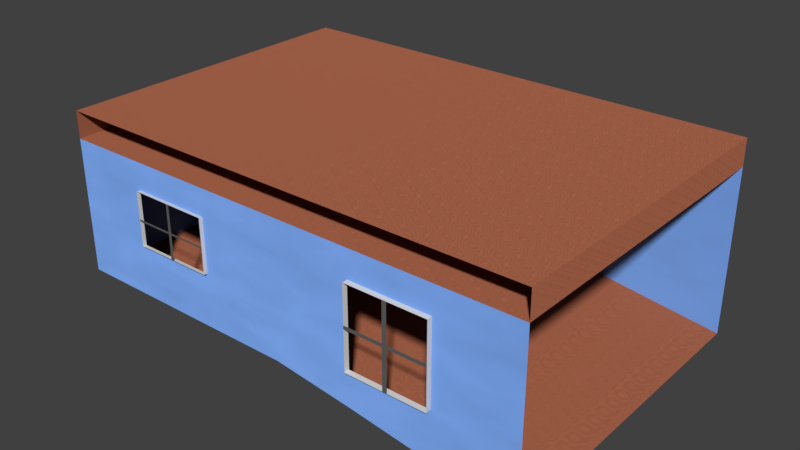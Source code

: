 # Source: Level1.blend  (saved by Blender 2.79.0; exported with 4.5.12 LTS)
import bpy
from mathutils import Matrix  # noqa: F401  (used for matrix-valued properties, if any)

bpy.ops.wm.read_factory_settings(use_empty=True)
scene = bpy.context.scene
scene.name = 'Scene'

# ---- collections
col_collection_1 = bpy.data.collections.new('Collection 1'); scene.collection.children.link(col_collection_1)

# ---- images (referenced by path relative to the original .blend; pixels are not part of the script)
import os
ASSET_DIR = os.environ.get("B2B_ASSET_DIR", "")  # directory of the original .blend (textures are referenced by path, not embedded)
HERE = os.path.dirname(os.path.abspath(__file__))  # packed textures are extracted next to this script under _unpacked/

def load_image(name, relpath, width, height, colorspace="sRGB"):
    """Load a texture the original file referenced (path relative to the .blend, or extracted next to this script)."""
    p = next((c for c in (os.path.join(HERE, relpath), os.path.join(ASSET_DIR, relpath)) if relpath and os.path.exists(c)), "")
    if p:
        img = bpy.data.images.load(p, check_existing=True)
        img.name = name
    else:  # same state as the original file: an image datablock whose file is absent (Cycles renders it pink)
        img = bpy.data.images.new(name, width, height)
        img.source = "FILE"
        img.filepath = "//" + (relpath or name)
    img.colorspace_settings.name = colorspace
    return img
img_level1 = load_image('Level1', 'Level1.png', 1024, 1024, 'sRGB')

# ---- materials (node trees are filled in below, after node groups)
mat_floor = bpy.data.materials.new('Floor')
mat_floor.alpha_threshold = 0.0
mat_floor.roughness = 0.5
mat_walls = bpy.data.materials.new('Walls')
mat_walls.alpha_threshold = 0.0
mat_walls.roughness = 0.5
mat_windows = bpy.data.materials.new('Windows')
mat_windows.alpha_threshold = 0.0
mat_windows.roughness = 0.5
mat_windowbars = bpy.data.materials.new('WindowBars')
mat_windowbars.alpha_threshold = 0.0
mat_windowbars.roughness = 0.5
mat_light = bpy.data.materials.new('Light')
mat_light.alpha_threshold = 0.0
mat_light.roughness = 0.5

# ---- material node trees
mat_floor.use_nodes = True; mat_floor.node_tree.nodes.clear()
_N = mat_floor.node_tree.nodes; _L = mat_floor.node_tree.links
n0 = _N.new('ShaderNodeOutputMaterial'); n0.name = 'Material Output'; n0.location = (460, 300)
n1 = _N.new('ShaderNodeBsdfDiffuse'); n1.name = 'Diffuse BSDF'; n1.location = (10, 300)
n1.inputs[0].default_value = (0.3884, 0.1237, 0.06403, 1.0)
n2 = _N.new('ShaderNodeBsdfAnisotropic'); n2.name = 'Glossy BSDF'; n2.location = (-14, 128)
n2.distribution = 'GGX'
n2.inputs[0].default_value = (0.2529, 0.2251, 0.2134, 1.0)
n2.inputs[1].default_value = 0.6708
n3 = _N.new('ShaderNodeTexMagic'); n3.name = 'Magic Texture'; n3.location = (-286, 238)
n3.turbulence_depth = 4
n3.inputs[1].default_value = 13.7
n3.inputs[2].default_value = 6.3
n4 = _N.new('ShaderNodeMixShader'); n4.name = 'Mix Shader'; n4.location = (220, 278)
n4.inputs[0].default_value = 0.1182
n5 = _N.new('ShaderNodeTexImage'); n5.name = 'Image Texture'; n5.location = (-585, 138)
n5.width = 140
n5.image = img_level1
_L.new(n1.outputs[0], n4.inputs[1])
_L.new(n3.outputs[1], n1.inputs[1])
_L.new(n4.outputs[0], n0.inputs[0])
_L.new(n2.outputs[0], n4.inputs[2])
n0.is_active_output = True
mat_walls.use_nodes = True; mat_walls.node_tree.nodes.clear()
_N = mat_walls.node_tree.nodes; _L = mat_walls.node_tree.links
n0 = _N.new('ShaderNodeOutputMaterial'); n0.name = 'Material Output'; n0.location = (300, 300)
n1 = _N.new('ShaderNodeBsdfDiffuse'); n1.name = 'Diffuse BSDF'; n1.location = (10, 300)
n1.inputs[0].default_value = (0.1914, 0.3687, 0.8, 1.0)
n2 = _N.new('ShaderNodeTexNoise'); n2.name = 'Noise Texture'; n2.location = (-249, 209)
n2.inputs[2].default_value = 6.5
n2.inputs[3].default_value = 3.7
n3 = _N.new('ShaderNodeTexImage'); n3.name = 'Image Texture'; n3.location = (-525, 128)
n3.width = 140
n3.image = img_level1
_L.new(n1.outputs[0], n0.inputs[0])
_L.new(n2.outputs[0], n1.inputs[1])
n0.is_active_output = True
mat_windows.use_nodes = True; mat_windows.node_tree.nodes.clear()
_N = mat_windows.node_tree.nodes; _L = mat_windows.node_tree.links
n0 = _N.new('ShaderNodeOutputMaterial'); n0.name = 'Material Output'; n0.location = (300, 300)
n1 = _N.new('ShaderNodeBsdfDiffuse'); n1.name = 'Diffuse BSDF'; n1.location = (10, 300)
n2 = _N.new('ShaderNodeTexImage'); n2.name = 'Image Texture'; n2.location = (-330, 243)
n2.width = 140
n2.image = img_level1
_L.new(n1.outputs[0], n0.inputs[0])
n0.is_active_output = True
mat_windowbars.use_nodes = True; mat_windowbars.node_tree.nodes.clear()
_N = mat_windowbars.node_tree.nodes; _L = mat_windowbars.node_tree.links
n0 = _N.new('ShaderNodeOutputMaterial'); n0.name = 'Material Output'; n0.location = (460, 300)
n1 = _N.new('ShaderNodeMixShader'); n1.name = 'Mix Shader'; n1.location = (240, 284)
n1.inputs[0].default_value = 0.7091
n2 = _N.new('ShaderNodeBsdfDiffuse'); n2.name = 'Diffuse BSDF'; n2.location = (-65, 305)
n2.inputs[0].default_value = (0.2679, 0.2679, 0.2679, 1.0)
n3 = _N.new('ShaderNodeBsdfAnisotropic'); n3.name = 'Glossy BSDF'; n3.location = (-64, 123)
n3.distribution = 'GGX'
n3.inputs[0].default_value = (0.4443, 0.4443, 0.4443, 1.0)
n3.inputs[1].default_value = 0.4472
n4 = _N.new('ShaderNodeTexImage'); n4.name = 'Image Texture'; n4.location = (-359, 231)
n4.width = 140
n4.image = img_level1
_L.new(n2.outputs[0], n1.inputs[1])
_L.new(n1.outputs[0], n0.inputs[0])
_L.new(n3.outputs[0], n1.inputs[2])
n0.is_active_output = True
mat_light.use_nodes = True; mat_light.node_tree.nodes.clear()
_N = mat_light.node_tree.nodes; _L = mat_light.node_tree.links
n0 = _N.new('ShaderNodeOutputMaterial'); n0.name = 'Material Output'; n0.location = (300, 300)
n1 = _N.new('ShaderNodeBsdfDiffuse'); n1.name = 'Diffuse BSDF'; n1.location = (10, 300)
n1.inputs[0].default_value = (0.4443, 0.3773, 0.2574, 1.0)
n2 = _N.new('ShaderNodeTexImage'); n2.name = 'Image Texture'; n2.location = (-309, 159)
n2.width = 140
n2.image = img_level1
_L.new(n1.outputs[0], n0.inputs[0])
n0.is_active_output = True

# ---- world
world_world = bpy.data.worlds.new('World'); scene.world = world_world
world_world.color = (0.05088, 0.05088, 0.05088)
world_world.use_sun_shadow = False
world_world.sun_shadow_jitter_overblur = 0.0
world_world.cycles.sampling_method = 'MANUAL'

# ---- meshes
me_plane = bpy.data.meshes.new('Plane')
me_plane.from_pydata([(-1.0, -1.0, 0.0), (0.9996, -1.0, -0.4053), (-1.0, 1.0, 0.0), (0.9996, 1.0, -0.4053), (-1.0, -1.0, 2.0), (1.0, -1.0, 2.0), (-1.0, 1.0, 2.0), (1.0, 1.0, 2.0), (-0.6667, -1.0, 0.0), (-0.3333, -1.0, 0.0), (2.98e-08, -1.0, 0.0), (0.3333, -1.0, -0.1232), (0.667, -1.0, -0.2655), (0.667, 1.0, -0.2655), (0.3333, 1.0, -0.1232), (-2.98e-08, 1.0, 0.0), (-0.3333, 1.0, 0.0), (-0.6667, 1.0, 0.0), (-0.6667, -1.0, 2.0), (-0.3333, -1.0, 2.0), (2.98e-08, -1.0, 2.0), (0.3333, -1.0, 2.0), (0.6667, -1.0, 2.0), (0.6667, 1.0, 2.0), (0.3333, 1.0, 2.0), (-2.98e-08, 1.0, 2.0), (-0.3333, 1.0, 2.0), (-0.6667, 1.0, 2.0), (-1.0, 1.0, 1.667), (-1.0, 1.0, 1.333), (-1.0, 1.0, 1.0), (-1.0, 1.0, 0.6667), (-1.0, 1.0, 0.3333), (1.0, 1.0, 0.3333), (1.0, 1.0, 0.6667), (1.0, 1.0, 1.0), (1.0, 1.0, 1.333), (1.0, 1.0, 1.667), (1.0, -1.0, 1.667), (1.0, -1.0, 1.333), (1.0, -1.0, 1.0), (1.0, -1.0, 0.6667), (1.0, -1.0, 0.3333), (-1.0, -1.0, 0.3333), (-1.0, -1.0, 0.6667), (-1.0, -1.0, 1.0), (-1.0, -1.0, 1.333), (-1.0, -1.0, 1.667), (0.6667, -1.0, 0.3333), (0.6667, -1.0, 0.6667), (0.6667, -1.0, 1.0), (0.6667, -1.0, 1.333), (0.6667, -1.0, 1.667), (0.3333, -1.0, 0.3333), (0.3333, -1.0, 0.6667), (0.3333, -1.0, 1.0), (0.3333, -1.0, 1.333), (0.3333, -1.0, 1.667), (2.98e-08, -1.0, 0.3333), (2.98e-08, -1.0, 0.6667), (2.98e-08, -1.0, 1.0), (2.98e-08, -1.0, 1.333), (2.98e-08, -1.0, 1.667), (-0.3333, -1.0, 0.3333), (-0.3333, -1.0, 0.6667), (-0.3333, -1.0, 1.0), (-0.3333, -1.0, 1.333), (-0.3333, -1.0, 1.667), (-0.6667, -1.0, 0.3333), (-0.6667, -1.0, 0.6667), (-0.6667, -1.0, 1.0), (-0.6667, -1.0, 1.333), (-0.6667, -1.0, 1.667), (-0.6667, 1.0, 0.3333), (-0.6667, 1.0, 0.6667), (-0.6667, 1.0, 1.0), (-0.6667, 1.0, 1.333), (-0.6667, 1.0, 1.667), (-0.3333, 1.0, 0.3333), (-0.3333, 1.0, 0.6667), (-0.3333, 1.0, 1.0), (-0.3333, 1.0, 1.333), (-0.3333, 1.0, 1.667), (-2.98e-08, 1.0, 0.3333), (-2.98e-08, 1.0, 0.6667), (-2.98e-08, 1.0, 1.0), (-2.98e-08, 1.0, 1.333), (-2.98e-08, 1.0, 1.667), (0.3333, 1.0, 0.3333), (0.3333, 1.0, 0.6667), (0.3333, 1.0, 1.0), (0.3333, 1.0, 1.333), (0.3333, 1.0, 1.667), (0.6667, 1.0, 0.3333), (0.6667, 1.0, 0.6667), (0.6667, 1.0, 1.0), (0.6667, 1.0, 1.333), (0.6667, 1.0, 1.667), (-0.3329, -1.025, 0.6745), (-0.3335, -1.024, 1.004), (-0.3329, -1.025, 1.341), (-0.6662, -1.025, 0.6745), (-0.6668, -1.024, 1.004), (-0.6662, -1.025, 1.341), (0.6679, -1.035, 0.3341), (0.6679, -1.035, 0.827), (0.6679, -1.035, 0.8696), (0.6679, -1.035, 1.334), (0.3345, -1.035, 0.3341), (0.3345, -1.035, 0.827), (0.3345, -1.035, 0.8696), (0.3345, -1.035, 1.334), (0.6667, 0.3333, 2.0), (1.0, 0.0, 2.0), (0.6667, 0.6667, 2.0), (-1.0, 0.0, 2.0), (-0.3333, 0.3333, 1.667), (-0.3333, 0.6667, 1.667), (2.98e-08, 0.0, 2.0), (-0.3333, 0.3333, 2.0), (0.4939, -1.545e-08, 1.667), (0.1728, 5.149e-09, 1.667), (-0.3333, 0.6667, 2.0), (-1.0, 0.6667, 1.667), (1.0, 0.0, 1.667), (-0.6667, 0.0, 2.0), (-1.0, 0.3333, 1.667), (-0.6667, 0.3333, 1.667), (-0.6667, 0.6667, 1.667), (0.6667, 0.0, 2.0), (0.3333, 0.0, 2.0), (0.3333, 0.6667, 2.0), (-0.3333, 0.0, 2.0), (-0.6667, 0.0, 1.667), (-0.3333, 0.0, 1.667), (0.3333, 0.3333, 2.0), (-0.6667, 0.6667, 2.0), (-0.6667, 0.3333, 2.0), (-1.0, 0.0, 1.667), (0.3333, 0.6667, 1.667), (0.3333, 0.1606, 1.667), (-1.0, 0.6667, 2.0), (-1.0, 0.3333, 2.0), (-9.934e-09, 0.6667, 2.0), (9.934e-09, 0.3333, 2.0), (0.1728, 0.1606, 1.667), (-9.934e-09, 0.6667, 1.667), (1.0, 0.6667, 2.0), (1.0, 0.3333, 2.0), (1.0, 0.3333, 1.667), (1.0, 0.6667, 1.667), (0.6667, 0.6667, 1.667), (0.4939, 0.1606, 1.667), (0.3333, -0.1606, 1.667), (0.3333, -0.6667, 1.667), (2.98e-08, -0.6667, 1.667), (0.1728, -0.1606, 1.667), (-1.0, -0.3333, 2.0), (-1.0, -0.6667, 2.0), (2.98e-08, -0.6667, 2.0), (2.98e-08, -0.3333, 2.0), (0.6667, -0.6667, 1.667), (0.4939, -0.1606, 1.667), (1.0, -0.3333, 1.667), (1.0, -0.6667, 1.667), (1.0, -0.3333, 2.0), (1.0, -0.6667, 2.0), (-0.3333, -0.6667, 2.0), (-0.3333, -0.3333, 2.0), (-0.6667, -0.6667, 2.0), (-0.6667, -0.3333, 2.0), (0.3333, -0.6667, 2.0), (0.3333, -0.3333, 2.0), (-0.3333, -0.6667, 1.667), (-0.3333, -0.3333, 1.667), (-1.0, -0.3333, 1.667), (-1.0, -0.6667, 1.667), (0.6667, -0.6667, 2.0), (0.6667, -0.3333, 2.0), (-0.6667, -0.6667, 1.667), (-0.6667, -0.3333, 1.667), (0.5012, -1.035, 0.3341), (0.5012, -1.035, 1.334), (0.5012, -1.035, 0.9048), (0.5012, -1.035, 0.8623), (0.4929, -1.035, 0.3341), (0.4929, -1.035, 1.334), (0.4929, -1.035, 0.8696), (0.4929, -1.035, 0.827), (0.5112, -1.035, 0.3341), (0.5112, -1.035, 0.827), (0.5112, -1.035, 0.8696), (0.5112, -1.035, 1.334), (-0.4996, -1.025, 0.6745), (-0.4996, -1.025, 1.341), (-0.5001, -1.024, 1.004), (-0.4929, -1.025, 0.6745), (-0.4935, -1.024, 1.004), (-0.4929, -1.025, 1.341), (-0.5062, -1.025, 0.6745), (-0.5062, -1.025, 1.341), (-0.5068, -1.024, 1.004), (-0.3332, -1.024, 0.981), (-0.4998, -1.024, 0.981), (-0.5065, -1.024, 0.981), (-0.6665, -1.024, 0.981), (-0.4932, -1.024, 0.981), (2.98e-08, -0.3333, 1.667), (2.98e-08, 0.0, 1.667), (9.934e-09, 0.3333, 1.667), (0.6667, -0.3333, 1.667), (0.6667, 0.0, 1.667), (0.6667, 0.3333, 1.667), (0.3333, 0.3333, 1.667), (0.3333, -0.3333, 1.667), (0.3333, 0.0, 1.582), (0.4939, -1.545e-08, 1.582), (0.1728, 5.149e-09, 1.582), (0.3333, 0.1606, 1.582), (0.3333, -0.1606, 1.582), (0.1728, -0.1606, 1.582), (0.1728, 0.1606, 1.582), (0.4939, -0.1606, 1.582), (0.4939, 0.1606, 1.582)], [], [(119, 137, 125, 132), (207, 174, 134, 208), (47, 28, 6, 4), (160, 172, 130, 118), (168, 160, 118, 132), (170, 168, 132, 125), (157, 170, 125, 115), (144, 119, 132, 118), (126, 127, 133, 138), (137, 142, 115, 125), (135, 144, 118, 130), (14, 13, 93, 88), (91, 96, 97, 92), (15, 14, 88, 83), (83, 88, 89, 84), (84, 89, 90, 85), (85, 90, 91, 86), (86, 91, 92, 87), (16, 15, 83, 78), (78, 83, 84, 79), (79, 84, 85, 80), (80, 85, 86, 81), (81, 86, 87, 82), (17, 16, 78, 73), (73, 78, 79, 74), (76, 81, 82, 77), (2, 17, 73, 32), (32, 73, 74, 31), (31, 74, 75, 30), (30, 75, 76, 29), (29, 76, 77, 28), (9, 8, 68, 63), (63, 68, 69, 64), (65, 64, 98, 202, 99), (64, 69, 101, 199, 193, 196, 98), (66, 71, 72, 67), (10, 9, 63, 58), (58, 63, 64, 59), (59, 64, 65, 60), (60, 65, 66, 61), (61, 66, 67, 62), (11, 10, 58, 53), (53, 58, 59, 54), (54, 59, 60, 55), (55, 60, 61, 56), (56, 61, 62, 57), (12, 11, 53, 48), (48, 53, 108, 185, 181, 189, 104), (53, 54, 109, 108), (55, 56, 111, 110), (51, 56, 57, 52), (1, 12, 48, 42), (42, 48, 49, 41), (41, 49, 50, 40), (40, 50, 51, 39), (39, 51, 52, 38), (0, 2, 32, 43), (43, 32, 31, 44), (44, 31, 30, 45), (45, 30, 29, 46), (46, 29, 28, 47), (8, 0, 43, 68), (68, 43, 44, 69), (69, 44, 45, 70), (70, 45, 46, 71), (71, 46, 47, 72), (13, 3, 33, 93), (93, 33, 34, 94), (94, 34, 35, 95), (95, 35, 36, 96), (96, 36, 37, 97), (89, 88, 93, 94), (90, 89, 94, 95), (91, 90, 95, 96), (75, 74, 79, 80), (76, 75, 80, 81), (196, 193, 203, 206), (197, 195, 194, 198), (69, 70, 102, 205, 101), (66, 65, 99, 100), (71, 66, 100, 198, 194, 200, 103), (70, 71, 103, 102), (189, 181, 184, 190), (190, 184, 183, 191), (191, 183, 182, 192), (50, 49, 105, 106), (54, 55, 110, 109), (56, 51, 107, 192, 182, 186, 111), (51, 50, 106, 107), (49, 48, 104, 105), (163, 210, 211, 124), (172, 178, 129, 130), (165, 163, 124, 113), (174, 180, 133, 134), (180, 175, 138, 133), (178, 165, 113, 129), (149, 148, 113, 124), (127, 116, 134, 133), (212, 149, 124, 211), (148, 112, 129, 113), (116, 209, 208, 134), (112, 135, 130, 129), (12, 1, 3, 13, 14, 15, 16, 17, 2, 0, 8, 9, 10, 11), (23, 24, 131, 114), (114, 131, 135, 112), (82, 87, 146, 117), (117, 146, 209, 116), (7, 23, 114, 147), (147, 114, 112, 148), (97, 37, 150, 151), (151, 150, 149, 212), (77, 82, 117, 128), (128, 117, 116, 127), (92, 97, 151, 139), (139, 151, 212, 213), (37, 7, 147, 150), (150, 147, 148, 149), (24, 25, 143, 131), (131, 143, 144, 135), (27, 6, 141, 136), (136, 141, 142, 137), (87, 92, 139, 146), (146, 139, 213, 209), (28, 77, 128, 123), (123, 128, 127, 126), (25, 26, 122, 143), (143, 122, 119, 144), (26, 27, 136, 122), (122, 136, 137, 119), (22, 5, 166, 177), (177, 166, 165, 178), (72, 47, 176, 179), (179, 176, 175, 180), (52, 57, 154, 161), (161, 154, 214, 210), (67, 72, 179, 173), (173, 179, 180, 174), (5, 38, 164, 166), (166, 164, 163, 165), (21, 22, 177, 171), (171, 177, 178, 172), (38, 52, 161, 164), (164, 161, 210, 163), (4, 18, 169, 158), (158, 169, 170, 157), (57, 62, 155, 154), (154, 155, 207, 214), (18, 19, 167, 169), (169, 167, 168, 170), (19, 20, 159, 167), (167, 159, 160, 168), (20, 21, 171, 159), (159, 171, 172, 160), (62, 67, 173, 155), (155, 173, 174, 207), (187, 188, 109, 110), (182, 183, 187, 186), (183, 184, 188, 187), (184, 181, 185, 188), (201, 204, 205, 102), (105, 190, 191, 106), (195, 203, 204, 201), (194, 195, 201, 200), (202, 206, 197, 99), (206, 203, 195, 197), (204, 203, 193, 199), (156, 121, 217, 220), (120, 162, 222, 216), (140, 152, 223, 218), (162, 153, 219, 222), (121, 156, 207, 208), (145, 121, 208, 209), (162, 120, 211, 210), (120, 152, 212, 211), (152, 140, 213, 212), (140, 145, 209, 213), (153, 162, 210, 214), (156, 153, 214, 207), (217, 215, 219, 220), (221, 218, 215, 217), (215, 218, 223, 216), (219, 215, 216, 222), (153, 156, 220, 219), (145, 140, 218, 221), (152, 120, 216, 223), (121, 145, 221, 217)])
me_plane.polygons.foreach_set('material_index', [0, 0, 0, 0, 0, 0, 0, 0, 0, 0, 0, 1, 1, 1, 1, 1, 1, 1, 1, 1, 1, 1, 1, 1, 1, 1, 1, 1, 1, 1, 1, 1, 1, 2, 2, 1, 1, 1, 1, 1, 1, 1, 1, 1, 1, 1, 1, 2, 2, 2, 1, 1, 1, 1, 1, 1, 1, 1, 1, 1, 1, 1, 1, 1, 1, 1, 1, 1, 1, 1, 1, 1, 1, 1, 1, 1, 3, 3, 2, 2, 2, 2, 3, 3, 3, 2, 2, 2, 2, 2, 0, 0, 0, 0, 0, 0, 0, 0, 0, 0, 0, 0, 0, 0, 0, 0, 0, 0, 0, 0, 0, 0, 0, 0, 0, 0, 0, 0, 0, 0, 0, 0, 0, 0, 0, 0, 0, 0, 0, 0, 0, 0, 0, 0, 0, 0, 0, 0, 0, 0, 0, 0, 0, 0, 0, 0, 0, 0, 0, 0, 0, 0, 0, 0, 0, 3, 3, 3, 3, 3, 3, 3, 3, 3, 3, 3, 4, 4, 4, 4, 0, 0, 0, 0, 0, 0, 0, 0, 4, 4, 4, 4, 4, 4, 4, 4])
_uv = me_plane.uv_layers.new(name='UVMap')
_uv.uv.foreach_set('vector', [0.4518, 0.553, 0.4035, 0.553, 0.4035, 0.5052, 0.4518, 0.5052, 0.8817, 0.5052, 0.8817, 0.553, 0.8334, 0.553, 0.8334, 0.5052, 0.978, 0.06933, 0.6882, 0.06933, 0.6882, 0.02151, 0.978, 0.02151, 0.5001, 0.4574, 0.5484, 0.4574, 0.5484, 0.5052, 0.5001, 0.5052, 0.4518, 0.4574, 0.5001, 0.4574, 0.5001, 0.5052, 0.4518, 0.5052, 0.4035, 0.4574, 0.4518, 0.4574, 0.4518, 0.5052, 0.4035, 0.5052, 0.3552, 0.4574, 0.4035, 0.4574, 0.4035, 0.5052, 0.3552, 0.5052, 0.5001, 0.553, 0.4518, 0.553, 0.4518, 0.5052, 0.5001, 0.5052, 0.7851, 0.6486, 0.7851, 0.6008, 0.8334, 0.6008, 0.8334, 0.6486, 0.4035, 0.553, 0.3552, 0.553, 0.3552, 0.5052, 0.4035, 0.5052, 0.5484, 0.553, 0.5001, 0.553, 0.5001, 0.5052, 0.5484, 0.5052, 0.1183, 0.2782, 0.06998, 0.2987, 0.07003, 0.2128, 0.1183, 0.2128, 0.1183, 0.06933, 0.07003, 0.06933, 0.07003, 0.02151, 0.1183, 0.02151, 0.1666, 0.2606, 0.1183, 0.2782, 0.1183, 0.2128, 0.1666, 0.2128, 0.1666, 0.2128, 0.1183, 0.2128, 0.1183, 0.1649, 0.1666, 0.1649, 0.1666, 0.1649, 0.1183, 0.1649, 0.1183, 0.1171, 0.1666, 0.1171, 0.1666, 0.1171, 0.1183, 0.1171, 0.1183, 0.06933, 0.1666, 0.06933, 0.1666, 0.06933, 0.1183, 0.06933, 0.1183, 0.02151, 0.1666, 0.02151, 0.2149, 0.2606, 0.1666, 0.2606, 0.1666, 0.2128, 0.2149, 0.2128, 0.2149, 0.2128, 0.1666, 0.2128, 0.1666, 0.1649, 0.2149, 0.1649, 0.2149, 0.1649, 0.1666, 0.1649, 0.1666, 0.1171, 0.2149, 0.1171, 0.2149, 0.1171, 0.1666, 0.1171, 0.1666, 0.06933, 0.2149, 0.06933, 0.2149, 0.06933, 0.1666, 0.06933, 0.1666, 0.02151, 0.2149, 0.02151, 0.2632, 0.2606, 0.2149, 0.2606, 0.2149, 0.2128, 0.2632, 0.2128, 0.2632, 0.2128, 0.2149, 0.2128, 0.2149, 0.1649, 0.2632, 0.1649, 0.2632, 0.06933, 0.2149, 0.06933, 0.2149, 0.02151, 0.2632, 0.02151, 0.3115, 0.2606, 0.2632, 0.2606, 0.2632, 0.2128, 0.3115, 0.2128, 0.3115, 0.2128, 0.2632, 0.2128, 0.2632, 0.1649, 0.3115, 0.1649, 0.3115, 0.1649, 0.2632, 0.1649, 0.2632, 0.1171, 0.3115, 0.1171, 0.3115, 0.1171, 0.2632, 0.1171, 0.2632, 0.06933, 0.3115, 0.06933, 0.3115, 0.06933, 0.2632, 0.06933, 0.2632, 0.02151, 0.3115, 0.02151, 0.5482, 0.07965, 0.5965, 0.07965, 0.5965, 0.1275, 0.5482, 0.1275, 0.5482, 0.1275, 0.5965, 0.1275, 0.5965, 0.1753, 0.5482, 0.1753, 0.6345, 0.7406, 0.6345, 0.7884, 0.6309, 0.7873, 0.631, 0.7433, 0.631, 0.74, 0.1927, 0.7812, 0.1927, 0.829, 0.1891, 0.829, 0.1891, 0.806, 0.1891, 0.8051, 0.1891, 0.8041, 0.1891, 0.7812, 0.5482, 0.2709, 0.5965, 0.2709, 0.5965, 0.3187, 0.5482, 0.3187, 0.4999, 0.07965, 0.5482, 0.07965, 0.5482, 0.1275, 0.4999, 0.1275, 0.4999, 0.1275, 0.5482, 0.1275, 0.5482, 0.1753, 0.4999, 0.1753, 0.4999, 0.1753, 0.5482, 0.1753, 0.5482, 0.2231, 0.4999, 0.2231, 0.4999, 0.2231, 0.5482, 0.2231, 0.5482, 0.2709, 0.4999, 0.2709, 0.4999, 0.2709, 0.5482, 0.2709, 0.5482, 0.3187, 0.4999, 0.3187, 0.4516, 0.06197, 0.4999, 0.07965, 0.4999, 0.1275, 0.4516, 0.1275, 0.4516, 0.1275, 0.4999, 0.1275, 0.4999, 0.1753, 0.4516, 0.1753, 0.4516, 0.1753, 0.4999, 0.1753, 0.4999, 0.2231, 0.4516, 0.2231, 0.4516, 0.2231, 0.4999, 0.2231, 0.4999, 0.2709, 0.4516, 0.2709, 0.4516, 0.2709, 0.4999, 0.2709, 0.4999, 0.3187, 0.4516, 0.3187, 0.4032, 0.04157, 0.4516, 0.06197, 0.4516, 0.1275, 0.4033, 0.1275, 0.546, 0.7809, 0.546, 0.8287, 0.5409, 0.8285, 0.5409, 0.8058, 0.5409, 0.8046, 0.5409, 0.8032, 0.5409, 0.7807, 0.4974, 0.6916, 0.4974, 0.7394, 0.4923, 0.7624, 0.4923, 0.6917, 0.4974, 0.7873, 0.4974, 0.8351, 0.4923, 0.8352, 0.4923, 0.7685, 0.4033, 0.2709, 0.4516, 0.2709, 0.4516, 0.3187, 0.4033, 0.3187, 0.355, 0.02151, 0.4032, 0.04157, 0.4033, 0.1275, 0.355, 0.1275, 0.355, 0.1275, 0.4033, 0.1275, 0.4033, 0.1753, 0.355, 0.1753, 0.355, 0.1753, 0.4033, 0.1753, 0.4033, 0.2231, 0.355, 0.2231, 0.355, 0.2231, 0.4033, 0.2231, 0.4033, 0.2709, 0.355, 0.2709, 0.355, 0.2709, 0.4033, 0.2709, 0.4033, 0.3187, 0.355, 0.3187, 0.978, 0.3084, 0.6882, 0.3084, 0.6882, 0.2606, 0.978, 0.2606, 0.978, 0.2606, 0.6882, 0.2606, 0.6882, 0.2128, 0.978, 0.2128, 0.978, 0.2128, 0.6882, 0.2128, 0.6882, 0.1649, 0.978, 0.1649, 0.978, 0.1649, 0.6882, 0.1649, 0.6882, 0.1171, 0.978, 0.1171, 0.978, 0.1171, 0.6882, 0.1171, 0.6882, 0.06933, 0.978, 0.06933, 0.5965, 0.07965, 0.6448, 0.07965, 0.6448, 0.1275, 0.5965, 0.1275, 0.5965, 0.1275, 0.6448, 0.1275, 0.6448, 0.1753, 0.5965, 0.1753, 0.5965, 0.1753, 0.6448, 0.1753, 0.6448, 0.2231, 0.5965, 0.2231, 0.5965, 0.2231, 0.6448, 0.2231, 0.6448, 0.2709, 0.5965, 0.2709, 0.5965, 0.2709, 0.6448, 0.2709, 0.6448, 0.3187, 0.5965, 0.3187, 0.06998, 0.2987, 0.02179, 0.3187, 0.02173, 0.2128, 0.07003, 0.2128, 0.07003, 0.2128, 0.02173, 0.2128, 0.02173, 0.1649, 0.07003, 0.1649, 0.07003, 0.1649, 0.02173, 0.1649, 0.02173, 0.1171, 0.07003, 0.1171, 0.07003, 0.1171, 0.02173, 0.1171, 0.02173, 0.06933, 0.07003, 0.06933, 0.07003, 0.06933, 0.02173, 0.06933, 0.02173, 0.02151, 0.07003, 0.02151, 0.1183, 0.1649, 0.1183, 0.2128, 0.07003, 0.2128, 0.07003, 0.1649, 0.1183, 0.1171, 0.1183, 0.1649, 0.07003, 0.1649, 0.07003, 0.1171, 0.1183, 0.06933, 0.1183, 0.1171, 0.07003, 0.1171, 0.07003, 0.06933, 0.2632, 0.1171, 0.2632, 0.1649, 0.2149, 0.1649, 0.2149, 0.1171, 0.2632, 0.06933, 0.2632, 0.1171, 0.2149, 0.1171, 0.2149, 0.06933, 0.357, 0.6925, 0.3579, 0.692, 0.377, 0.7317, 0.3762, 0.7321, 0.3776, 0.7351, 0.3785, 0.7347, 0.3994, 0.7784, 0.3986, 0.7788, 0.02534, 0.6921, 0.02534, 0.7399, 0.02185, 0.7405, 0.02179, 0.7372, 0.02173, 0.6932, 0.6345, 0.6928, 0.6345, 0.7406, 0.631, 0.74, 0.6309, 0.6916, 0.2398, 0.7812, 0.2398, 0.829, 0.2362, 0.829, 0.2362, 0.8061, 0.2362, 0.8051, 0.2362, 0.8042, 0.2362, 0.7812, 0.02534, 0.7399, 0.02534, 0.7877, 0.02173, 0.7888, 0.02185, 0.7405, 0.8256, 0.6916, 0.827, 0.6921, 0.8036, 0.7642, 0.8037, 0.7589, 0.8037, 0.7589, 0.8036, 0.7642, 0.8017, 0.77, 0.8019, 0.7648, 0.8019, 0.7648, 0.8017, 0.77, 0.7827, 0.8286, 0.7813, 0.8282, 0.4438, 0.7873, 0.4438, 0.7394, 0.4489, 0.7624, 0.4489, 0.7685, 0.4974, 0.7394, 0.4974, 0.7873, 0.4923, 0.7685, 0.4923, 0.7624, 0.2971, 0.6921, 0.2971, 0.7399, 0.292, 0.7401, 0.292, 0.7176, 0.292, 0.7162, 0.292, 0.715, 0.292, 0.6923, 0.4438, 0.8351, 0.4438, 0.7873, 0.4489, 0.7685, 0.4489, 0.8352, 0.4438, 0.7394, 0.4438, 0.6916, 0.4489, 0.6917, 0.4489, 0.7624, 0.8817, 0.3617, 0.8817, 0.4095, 0.8334, 0.4095, 0.8334, 0.3617, 0.5484, 0.4574, 0.5967, 0.4574, 0.5967, 0.5052, 0.5484, 0.5052, 0.7368, 0.8829, 0.6885, 0.8829, 0.6885, 0.8351, 0.7368, 0.8351, 0.8817, 0.553, 0.8817, 0.6008, 0.8334, 0.6008, 0.8334, 0.553, 0.8817, 0.6008, 0.8817, 0.6486, 0.8334, 0.6486, 0.8334, 0.6008, 0.5967, 0.4574, 0.645, 0.4574, 0.645, 0.5052, 0.5967, 0.5052, 0.6885, 0.7872, 0.7368, 0.7872, 0.7368, 0.8351, 0.6885, 0.8351, 0.7851, 0.6008, 0.7851, 0.553, 0.8334, 0.553, 0.8334, 0.6008, 0.7851, 0.4095, 0.7851, 0.3617, 0.8334, 0.3617, 0.8334, 0.4095, 0.645, 0.553, 0.5967, 0.553, 0.5967, 0.5052, 0.645, 0.5052, 0.7851, 0.553, 0.7851, 0.5052, 0.8334, 0.5052, 0.8334, 0.553, 0.5967, 0.553, 0.5484, 0.553, 0.5484, 0.5052, 0.5967, 0.5052, 0.2635, 0.362, 0.3118, 0.3622, 0.3118, 0.6491, 0.2635, 0.6489, 0.215, 0.6487, 0.1666, 0.6486, 0.1183, 0.6486, 0.07003, 0.6486, 0.02173, 0.6486, 0.02173, 0.3617, 0.07003, 0.3617, 0.1183, 0.3617, 0.1666, 0.3617, 0.215, 0.3619, 0.5967, 0.6486, 0.5484, 0.6486, 0.5484, 0.6008, 0.5967, 0.6008, 0.5967, 0.6008, 0.5484, 0.6008, 0.5484, 0.553, 0.5967, 0.553, 0.6885, 0.553, 0.6885, 0.5052, 0.7368, 0.5052, 0.7368, 0.553, 0.7368, 0.553, 0.7368, 0.5052, 0.7851, 0.5052, 0.7851, 0.553, 0.645, 0.6486, 0.5967, 0.6486, 0.5967, 0.6008, 0.645, 0.6008, 0.645, 0.6008, 0.5967, 0.6008, 0.5967, 0.553, 0.645, 0.553, 0.6885, 0.4095, 0.6885, 0.3617, 0.7368, 0.3617, 0.7368, 0.4095, 0.7368, 0.4095, 0.7368, 0.3617, 0.7851, 0.3617, 0.7851, 0.4095, 0.6885, 0.6008, 0.6885, 0.553, 0.7368, 0.553, 0.7368, 0.6008, 0.7368, 0.6008, 0.7368, 0.553, 0.7851, 0.553, 0.7851, 0.6008, 0.6885, 0.4574, 0.6885, 0.4095, 0.7368, 0.4095, 0.7368, 0.4574, 0.7368, 0.4574, 0.7368, 0.4095, 0.7851, 0.4095, 0.7851, 0.4574, 0.6885, 0.6916, 0.7368, 0.6916, 0.7368, 0.7394, 0.6885, 0.7394, 0.6885, 0.7394, 0.7368, 0.7394, 0.7368, 0.7872, 0.6885, 0.7872, 0.5484, 0.6486, 0.5001, 0.6486, 0.5001, 0.6008, 0.5484, 0.6008, 0.5484, 0.6008, 0.5001, 0.6008, 0.5001, 0.553, 0.5484, 0.553, 0.4035, 0.6486, 0.3552, 0.6486, 0.3552, 0.6008, 0.4035, 0.6008, 0.4035, 0.6008, 0.3552, 0.6008, 0.3552, 0.553, 0.4035, 0.553, 0.6885, 0.5052, 0.6885, 0.4574, 0.7368, 0.4574, 0.7368, 0.5052, 0.7368, 0.5052, 0.7368, 0.4574, 0.7851, 0.4574, 0.7851, 0.5052, 0.6885, 0.6486, 0.6885, 0.6008, 0.7368, 0.6008, 0.7368, 0.6486, 0.7368, 0.6486, 0.7368, 0.6008, 0.7851, 0.6008, 0.7851, 0.6486, 0.5001, 0.6486, 0.4518, 0.6486, 0.4518, 0.6008, 0.5001, 0.6008, 0.5001, 0.6008, 0.4518, 0.6008, 0.4518, 0.553, 0.5001, 0.553, 0.4518, 0.6486, 0.4035, 0.6486, 0.4035, 0.6008, 0.4518, 0.6008, 0.4518, 0.6008, 0.4035, 0.6008, 0.4035, 0.553, 0.4518, 0.553, 0.5967, 0.3617, 0.645, 0.3617, 0.645, 0.4095, 0.5967, 0.4095, 0.5967, 0.4095, 0.645, 0.4095, 0.645, 0.4574, 0.5967, 0.4574, 0.9783, 0.6008, 0.9783, 0.6486, 0.93, 0.6486, 0.93, 0.6008, 0.93, 0.6008, 0.93, 0.6486, 0.8817, 0.6486, 0.8817, 0.6008, 0.9783, 0.4095, 0.9783, 0.4574, 0.93, 0.4574, 0.93, 0.4095, 0.93, 0.4095, 0.93, 0.4574, 0.8817, 0.4574, 0.8817, 0.4095, 0.9783, 0.553, 0.9783, 0.6008, 0.93, 0.6008, 0.93, 0.553, 0.93, 0.553, 0.93, 0.6008, 0.8817, 0.6008, 0.8817, 0.553, 0.7368, 0.9785, 0.6885, 0.9785, 0.6885, 0.9307, 0.7368, 0.9307, 0.7368, 0.9307, 0.6885, 0.9307, 0.6885, 0.8829, 0.7368, 0.8829, 0.5484, 0.3617, 0.5967, 0.3617, 0.5967, 0.4095, 0.5484, 0.4095, 0.5484, 0.4095, 0.5967, 0.4095, 0.5967, 0.4574, 0.5484, 0.4574, 0.9783, 0.3617, 0.9783, 0.4095, 0.93, 0.4095, 0.93, 0.3617, 0.93, 0.3617, 0.93, 0.4095, 0.8817, 0.4095, 0.8817, 0.3617, 0.3552, 0.3617, 0.4035, 0.3617, 0.4035, 0.4096, 0.3552, 0.4096, 0.3552, 0.4096, 0.4035, 0.4096, 0.4035, 0.4574, 0.3552, 0.4574, 0.9783, 0.4574, 0.9783, 0.5052, 0.93, 0.5052, 0.93, 0.4574, 0.93, 0.4574, 0.93, 0.5052, 0.8817, 0.5052, 0.8817, 0.4574, 0.4035, 0.3617, 0.4518, 0.3617, 0.4518, 0.4095, 0.4035, 0.4096, 0.4035, 0.4096, 0.4518, 0.4095, 0.4518, 0.4574, 0.4035, 0.4574, 0.4518, 0.3617, 0.5001, 0.3617, 0.5001, 0.4095, 0.4518, 0.4095, 0.4518, 0.4095, 0.5001, 0.4095, 0.5001, 0.4574, 0.4518, 0.4574, 0.5001, 0.3617, 0.5484, 0.3617, 0.5484, 0.4095, 0.5001, 0.4095, 0.5001, 0.4095, 0.5484, 0.4095, 0.5484, 0.4574, 0.5001, 0.4574, 0.9783, 0.5052, 0.9783, 0.553, 0.93, 0.553, 0.93, 0.5052, 0.93, 0.5052, 0.93, 0.553, 0.8817, 0.553, 0.8817, 0.5052, 0.8044, 0.7656, 0.8063, 0.7598, 0.8281, 0.7667, 0.8262, 0.7725, 0.7827, 0.8286, 0.8017, 0.77, 0.8044, 0.7656, 0.7838, 0.829, 0.8017, 0.77, 0.8036, 0.7642, 0.8063, 0.7598, 0.8044, 0.7656, 0.8036, 0.7642, 0.827, 0.6921, 0.8281, 0.6924, 0.8063, 0.7598, 0.3794, 0.7343, 0.3779, 0.7313, 0.3988, 0.7214, 0.4003, 0.7244, 0.7821, 0.7521, 0.8037, 0.7589, 0.8019, 0.7648, 0.7803, 0.7579, 0.3785, 0.7347, 0.377, 0.7317, 0.3779, 0.7313, 0.3794, 0.7343, 0.3994, 0.7784, 0.3785, 0.7347, 0.3794, 0.7343, 0.4003, 0.778, 0.3552, 0.742, 0.3762, 0.7321, 0.3776, 0.7351, 0.3567, 0.745, 0.3762, 0.7321, 0.377, 0.7317, 0.3785, 0.7347, 0.3776, 0.7351, 0.3779, 0.7313, 0.377, 0.7317, 0.3579, 0.692, 0.3588, 0.6916, 0.2362, 0.7381, 0.2362, 0.7151, 0.2485, 0.7151, 0.2485, 0.7381, 0.1804, 0.7151, 0.1804, 0.6921, 0.1927, 0.6921, 0.1927, 0.7151, 0.1369, 0.7151, 0.1369, 0.7381, 0.1246, 0.7381, 0.1246, 0.7151, 0.08114, 0.6921, 0.08114, 0.7151, 0.06881, 0.7151, 0.06881, 0.6921, 0.8334, 0.4804, 0.8566, 0.4804, 0.8817, 0.5052, 0.8334, 0.5052, 0.8101, 0.4804, 0.8334, 0.4804, 0.8334, 0.5052, 0.7851, 0.5052, 0.8566, 0.4343, 0.8334, 0.4343, 0.8334, 0.4095, 0.8817, 0.4095, 0.8334, 0.4343, 0.8101, 0.4343, 0.7851, 0.4095, 0.8334, 0.4095, 0.8101, 0.4343, 0.8101, 0.4574, 0.7851, 0.4574, 0.7851, 0.4095, 0.8101, 0.4574, 0.8101, 0.4804, 0.7851, 0.5052, 0.7851, 0.4574, 0.8566, 0.4574, 0.8566, 0.4343, 0.8817, 0.4095, 0.8817, 0.4574, 0.8566, 0.4804, 0.8566, 0.4574, 0.8817, 0.4574, 0.8817, 0.5052, 0.5874, 0.7147, 0.5642, 0.7147, 0.5642, 0.6916, 0.5874, 0.6916, 0.5874, 0.7377, 0.5642, 0.7377, 0.5642, 0.7147, 0.5874, 0.7147, 0.5642, 0.7147, 0.5642, 0.7377, 0.5409, 0.7377, 0.5409, 0.7147, 0.5642, 0.6916, 0.5642, 0.7147, 0.5409, 0.7147, 0.5409, 0.6916, 0.08114, 0.7151, 0.08114, 0.7381, 0.06881, 0.7381, 0.06881, 0.7151, 0.1369, 0.6921, 0.1369, 0.7151, 0.1246, 0.7151, 0.1246, 0.6921, 0.1804, 0.7381, 0.1804, 0.7151, 0.1927, 0.7151, 0.1927, 0.7381, 0.2362, 0.7151, 0.2362, 0.6921, 0.2485, 0.6921, 0.2485, 0.7151])
me_plane.materials.append(mat_floor)
me_plane.materials.append(mat_walls)
me_plane.materials.append(mat_windows)
me_plane.materials.append(mat_windowbars)
me_plane.materials.append(mat_light)
me_plane.use_remesh_preserve_volume = False
me_plane.use_remesh_preserve_attributes = False
me_plane.use_mirror_vertex_groups = False
me_plane.update()

# ---- objects
ob_plane = bpy.data.objects.new('Plane', me_plane)

# ---- transforms, parenting, visibility, modifiers, constraints
ob_plane.location = (0.0, 0.0, 0.0)
ob_plane.scale = (3.0, 2.0, 1.0)
ob_plane.lineart.crease_threshold = 0.0

# ---- collection membership
col_collection_1.objects.link(ob_plane)

# ---- scene / render settings (as saved in the file)
scene.frame_start = 1; scene.frame_end = 250; scene.frame_set(5)
scene.render.engine = 'CYCLES'
scene.render.resolution_percentage = 50
scene.render.dither_intensity = 0.0
scene.cycles.use_denoising = False
scene.cycles.samples = 128
scene.cycles.sampling_pattern = 'TABULATED_SOBOL'
scene.cycles.use_adaptive_sampling = False
scene.cycles.use_light_tree = False
scene.cycles.blur_glossy = 0.0
scene.cycles.sample_clamp_indirect = 0.0
scene.cycles.bake_type = 'ENVIRONMENT'
scene.view_settings.view_transform = 'Standard'
bpy.context.view_layer.update()

# ---- added for rendering (the .blend has no active camera and no usable light): camera, sun
cam_auto = bpy.data.cameras.new('AutoCamera')
cam_auto.lens = 50.0
cam_auto.sensor_width = 36.0
cam_auto.clip_end = 1000.0
ob_auto_camera = bpy.data.objects.new('AutoCamera', cam_auto)
scene.collection.objects.link(ob_auto_camera)
ob_auto_camera.location = (7.06771, -8.51642, 6.45152)
ob_auto_camera.rotation_euler = (1.09748, -7.21219e-08, 0.694738)
scene.camera = ob_auto_camera
light_auto_sun = bpy.data.lights.new('AutoSun', 'SUN')
light_auto_sun.energy = 3.0
light_auto_sun.angle = 0.0523599
ob_auto_sun = bpy.data.objects.new('AutoSun', light_auto_sun)
scene.collection.objects.link(ob_auto_sun)
ob_auto_sun.rotation_euler = (0.872665, 0.174533, 0.523599)
bpy.context.view_layer.update()
